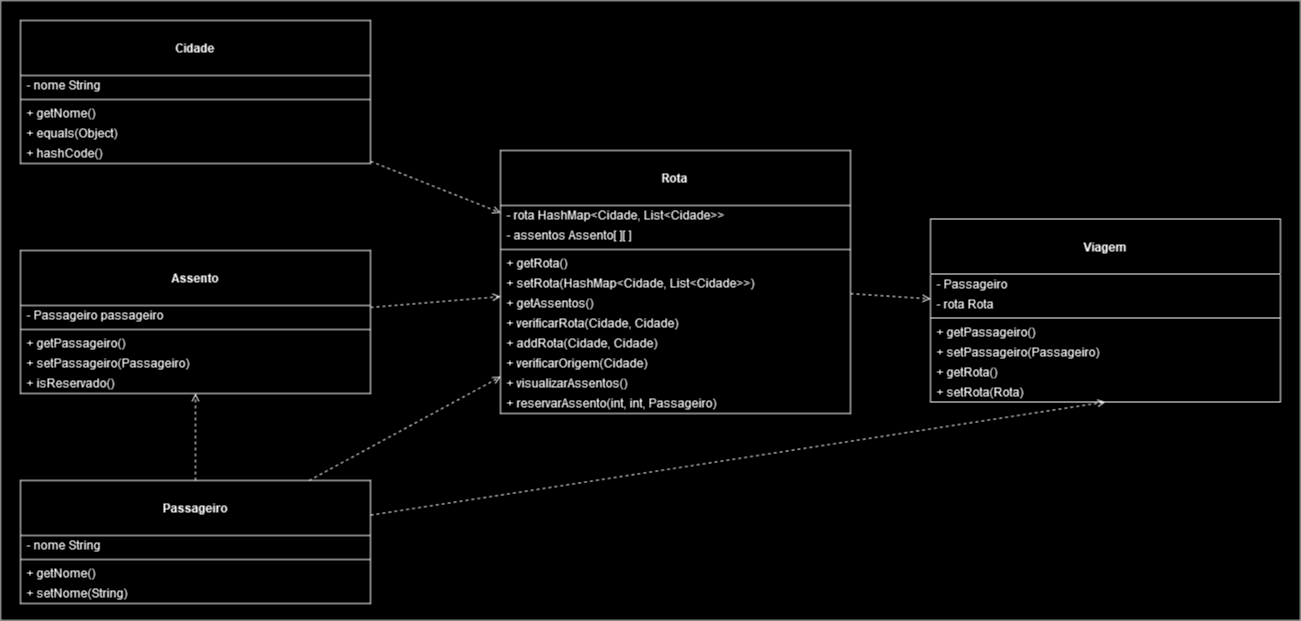

The diagram above was exported from draw.io. Its source (the exported page's mxGraphModel, read from the mxfile embedded in the PNG):
<mxGraphModel dx="2261" dy="764" grid="1" gridSize="10" guides="1" tooltips="1" connect="1" arrows="1" fold="1" page="1" pageScale="1" pageWidth="827" pageHeight="1169" math="0" shadow="0">
  <root>
    <mxCell id="0" />
    <mxCell id="1" parent="0" />
    <mxCell id="N9YQm65rhxJnNRITyLZE-57" value="" style="rounded=0;whiteSpace=wrap;html=1;" vertex="1" parent="1">
      <mxGeometry x="-360" y="980" width="1300" height="620" as="geometry" />
    </mxCell>
    <mxCell id="N9YQm65rhxJnNRITyLZE-6" value="&lt;div&gt;&lt;br&gt;&lt;/div&gt;&lt;div&gt;&lt;b&gt;Viagem&lt;/b&gt;&lt;br&gt;&lt;/div&gt;" style="swimlane;fontStyle=0;align=center;verticalAlign=top;childLayout=stackLayout;horizontal=1;startSize=55;horizontalStack=0;resizeParent=1;resizeParentMax=0;resizeLast=0;collapsible=0;marginBottom=0;html=1;whiteSpace=wrap;" vertex="1" parent="1">
      <mxGeometry x="570" y="1198.5" width="350" height="183" as="geometry" />
    </mxCell>
    <mxCell id="N9YQm65rhxJnNRITyLZE-8" value="- Passageiro" style="text;html=1;strokeColor=none;fillColor=none;align=left;verticalAlign=middle;spacingLeft=4;spacingRight=4;overflow=hidden;rotatable=0;points=[[0,0.5],[1,0.5]];portConstraint=eastwest;whiteSpace=wrap;" vertex="1" parent="N9YQm65rhxJnNRITyLZE-6">
      <mxGeometry y="55" width="350" height="20" as="geometry" />
    </mxCell>
    <mxCell id="N9YQm65rhxJnNRITyLZE-14" value="- rota Rota" style="text;html=1;strokeColor=none;fillColor=none;align=left;verticalAlign=middle;spacingLeft=4;spacingRight=4;overflow=hidden;rotatable=0;points=[[0,0.5],[1,0.5]];portConstraint=eastwest;whiteSpace=wrap;" vertex="1" parent="N9YQm65rhxJnNRITyLZE-6">
      <mxGeometry y="75" width="350" height="20" as="geometry" />
    </mxCell>
    <mxCell id="N9YQm65rhxJnNRITyLZE-11" value="" style="line;strokeWidth=1;fillColor=none;align=left;verticalAlign=middle;spacingTop=-1;spacingLeft=3;spacingRight=3;rotatable=0;labelPosition=right;points=[];portConstraint=eastwest;" vertex="1" parent="N9YQm65rhxJnNRITyLZE-6">
      <mxGeometry y="95" width="350" height="8" as="geometry" />
    </mxCell>
    <mxCell id="N9YQm65rhxJnNRITyLZE-13" value="+ getPassageiro()" style="text;html=1;strokeColor=none;fillColor=none;align=left;verticalAlign=middle;spacingLeft=4;spacingRight=4;overflow=hidden;rotatable=0;points=[[0,0.5],[1,0.5]];portConstraint=eastwest;whiteSpace=wrap;" vertex="1" parent="N9YQm65rhxJnNRITyLZE-6">
      <mxGeometry y="103" width="350" height="20" as="geometry" />
    </mxCell>
    <mxCell id="N9YQm65rhxJnNRITyLZE-16" value="+ setPassageiro(Passageiro)" style="text;html=1;strokeColor=none;fillColor=none;align=left;verticalAlign=middle;spacingLeft=4;spacingRight=4;overflow=hidden;rotatable=0;points=[[0,0.5],[1,0.5]];portConstraint=eastwest;whiteSpace=wrap;" vertex="1" parent="N9YQm65rhxJnNRITyLZE-6">
      <mxGeometry y="123" width="350" height="20" as="geometry" />
    </mxCell>
    <mxCell id="N9YQm65rhxJnNRITyLZE-38" value="+ getRota()" style="text;html=1;strokeColor=none;fillColor=none;align=left;verticalAlign=middle;spacingLeft=4;spacingRight=4;overflow=hidden;rotatable=0;points=[[0,0.5],[1,0.5]];portConstraint=eastwest;whiteSpace=wrap;" vertex="1" parent="N9YQm65rhxJnNRITyLZE-6">
      <mxGeometry y="143" width="350" height="20" as="geometry" />
    </mxCell>
    <mxCell id="N9YQm65rhxJnNRITyLZE-39" value="+ setRota(Rota)" style="text;html=1;strokeColor=none;fillColor=none;align=left;verticalAlign=middle;spacingLeft=4;spacingRight=4;overflow=hidden;rotatable=0;points=[[0,0.5],[1,0.5]];portConstraint=eastwest;whiteSpace=wrap;" vertex="1" parent="N9YQm65rhxJnNRITyLZE-6">
      <mxGeometry y="163" width="350" height="20" as="geometry" />
    </mxCell>
    <mxCell id="N9YQm65rhxJnNRITyLZE-32" style="rounded=0;orthogonalLoop=1;jettySize=auto;html=1;dashed=1;endArrow=open;endFill=0;" edge="1" parent="1" source="N9YQm65rhxJnNRITyLZE-17" target="N9YQm65rhxJnNRITyLZE-6">
      <mxGeometry relative="1" as="geometry" />
    </mxCell>
    <mxCell id="N9YQm65rhxJnNRITyLZE-17" value="&lt;div&gt;&lt;br&gt;&lt;/div&gt;&lt;div&gt;&lt;b&gt;Rota&lt;/b&gt;&lt;br&gt;&lt;/div&gt;" style="swimlane;fontStyle=0;align=center;verticalAlign=top;childLayout=stackLayout;horizontal=1;startSize=55;horizontalStack=0;resizeParent=1;resizeParentMax=0;resizeLast=0;collapsible=0;marginBottom=0;html=1;whiteSpace=wrap;" vertex="1" parent="1">
      <mxGeometry x="140" y="1130" width="350" height="263" as="geometry" />
    </mxCell>
    <mxCell id="N9YQm65rhxJnNRITyLZE-18" value="- rota HashMap&amp;lt;Cidade, List&amp;lt;Cidade&amp;gt;&amp;gt;" style="text;html=1;strokeColor=none;fillColor=none;align=left;verticalAlign=middle;spacingLeft=4;spacingRight=4;overflow=hidden;rotatable=0;points=[[0,0.5],[1,0.5]];portConstraint=eastwest;whiteSpace=wrap;" vertex="1" parent="N9YQm65rhxJnNRITyLZE-17">
      <mxGeometry y="55" width="350" height="20" as="geometry" />
    </mxCell>
    <mxCell id="N9YQm65rhxJnNRITyLZE-33" value="- assentos Assento[ ][ ]" style="text;html=1;strokeColor=none;fillColor=none;align=left;verticalAlign=middle;spacingLeft=4;spacingRight=4;overflow=hidden;rotatable=0;points=[[0,0.5],[1,0.5]];portConstraint=eastwest;whiteSpace=wrap;" vertex="1" parent="N9YQm65rhxJnNRITyLZE-17">
      <mxGeometry y="75" width="350" height="20" as="geometry" />
    </mxCell>
    <mxCell id="N9YQm65rhxJnNRITyLZE-20" value="" style="line;strokeWidth=1;fillColor=none;align=left;verticalAlign=middle;spacingTop=-1;spacingLeft=3;spacingRight=3;rotatable=0;labelPosition=right;points=[];portConstraint=eastwest;" vertex="1" parent="N9YQm65rhxJnNRITyLZE-17">
      <mxGeometry y="95" width="350" height="8" as="geometry" />
    </mxCell>
    <mxCell id="N9YQm65rhxJnNRITyLZE-21" value="+ getRota()" style="text;html=1;strokeColor=none;fillColor=none;align=left;verticalAlign=middle;spacingLeft=4;spacingRight=4;overflow=hidden;rotatable=0;points=[[0,0.5],[1,0.5]];portConstraint=eastwest;whiteSpace=wrap;" vertex="1" parent="N9YQm65rhxJnNRITyLZE-17">
      <mxGeometry y="103" width="350" height="20" as="geometry" />
    </mxCell>
    <mxCell id="N9YQm65rhxJnNRITyLZE-22" value="+ setRota(HashMap&amp;lt;Cidade, List&amp;lt;Cidade&amp;gt;&amp;gt;)" style="text;html=1;strokeColor=none;fillColor=none;align=left;verticalAlign=middle;spacingLeft=4;spacingRight=4;overflow=hidden;rotatable=0;points=[[0,0.5],[1,0.5]];portConstraint=eastwest;whiteSpace=wrap;" vertex="1" parent="N9YQm65rhxJnNRITyLZE-17">
      <mxGeometry y="123" width="350" height="20" as="geometry" />
    </mxCell>
    <mxCell id="N9YQm65rhxJnNRITyLZE-34" value="+ getAssentos()" style="text;html=1;strokeColor=none;fillColor=none;align=left;verticalAlign=middle;spacingLeft=4;spacingRight=4;overflow=hidden;rotatable=0;points=[[0,0.5],[1,0.5]];portConstraint=eastwest;whiteSpace=wrap;" vertex="1" parent="N9YQm65rhxJnNRITyLZE-17">
      <mxGeometry y="143" width="350" height="20" as="geometry" />
    </mxCell>
    <mxCell id="N9YQm65rhxJnNRITyLZE-35" value="+ verificarRota(Cidade, Cidade)" style="text;html=1;strokeColor=none;fillColor=none;align=left;verticalAlign=middle;spacingLeft=4;spacingRight=4;overflow=hidden;rotatable=0;points=[[0,0.5],[1,0.5]];portConstraint=eastwest;whiteSpace=wrap;" vertex="1" parent="N9YQm65rhxJnNRITyLZE-17">
      <mxGeometry y="163" width="350" height="20" as="geometry" />
    </mxCell>
    <mxCell id="N9YQm65rhxJnNRITyLZE-24" value="+ addRota(Cidade, Cidade)" style="text;html=1;strokeColor=none;fillColor=none;align=left;verticalAlign=middle;spacingLeft=4;spacingRight=4;overflow=hidden;rotatable=0;points=[[0,0.5],[1,0.5]];portConstraint=eastwest;whiteSpace=wrap;" vertex="1" parent="N9YQm65rhxJnNRITyLZE-17">
      <mxGeometry y="183" width="350" height="20" as="geometry" />
    </mxCell>
    <mxCell id="N9YQm65rhxJnNRITyLZE-23" value="+ verificarOrigem(Cidade)" style="text;html=1;strokeColor=none;fillColor=none;align=left;verticalAlign=middle;spacingLeft=4;spacingRight=4;overflow=hidden;rotatable=0;points=[[0,0.5],[1,0.5]];portConstraint=eastwest;whiteSpace=wrap;" vertex="1" parent="N9YQm65rhxJnNRITyLZE-17">
      <mxGeometry y="203" width="350" height="20" as="geometry" />
    </mxCell>
    <mxCell id="N9YQm65rhxJnNRITyLZE-36" value="+ visualizarAssentos()" style="text;html=1;strokeColor=none;fillColor=none;align=left;verticalAlign=middle;spacingLeft=4;spacingRight=4;overflow=hidden;rotatable=0;points=[[0,0.5],[1,0.5]];portConstraint=eastwest;whiteSpace=wrap;" vertex="1" parent="N9YQm65rhxJnNRITyLZE-17">
      <mxGeometry y="223" width="350" height="20" as="geometry" />
    </mxCell>
    <mxCell id="N9YQm65rhxJnNRITyLZE-37" value="+ reservarAssento(int, int, Passageiro)" style="text;html=1;strokeColor=none;fillColor=none;align=left;verticalAlign=middle;spacingLeft=4;spacingRight=4;overflow=hidden;rotatable=0;points=[[0,0.5],[1,0.5]];portConstraint=eastwest;whiteSpace=wrap;" vertex="1" parent="N9YQm65rhxJnNRITyLZE-17">
      <mxGeometry y="243" width="350" height="20" as="geometry" />
    </mxCell>
    <mxCell id="N9YQm65rhxJnNRITyLZE-47" style="rounded=0;orthogonalLoop=1;jettySize=auto;html=1;dashed=1;endArrow=open;endFill=0;" edge="1" parent="1" source="N9YQm65rhxJnNRITyLZE-25" target="N9YQm65rhxJnNRITyLZE-17">
      <mxGeometry relative="1" as="geometry" />
    </mxCell>
    <mxCell id="N9YQm65rhxJnNRITyLZE-25" value="&lt;div&gt;&lt;br&gt;&lt;/div&gt;&lt;div&gt;&lt;b&gt;Cidade&lt;/b&gt;&lt;br&gt;&lt;/div&gt;" style="swimlane;fontStyle=0;align=center;verticalAlign=top;childLayout=stackLayout;horizontal=1;startSize=55;horizontalStack=0;resizeParent=1;resizeParentMax=0;resizeLast=0;collapsible=0;marginBottom=0;html=1;whiteSpace=wrap;" vertex="1" parent="1">
      <mxGeometry x="-340" y="1000" width="350" height="143" as="geometry" />
    </mxCell>
    <mxCell id="N9YQm65rhxJnNRITyLZE-26" value="- nome String" style="text;html=1;strokeColor=none;fillColor=none;align=left;verticalAlign=middle;spacingLeft=4;spacingRight=4;overflow=hidden;rotatable=0;points=[[0,0.5],[1,0.5]];portConstraint=eastwest;whiteSpace=wrap;" vertex="1" parent="N9YQm65rhxJnNRITyLZE-25">
      <mxGeometry y="55" width="350" height="20" as="geometry" />
    </mxCell>
    <mxCell id="N9YQm65rhxJnNRITyLZE-28" value="" style="line;strokeWidth=1;fillColor=none;align=left;verticalAlign=middle;spacingTop=-1;spacingLeft=3;spacingRight=3;rotatable=0;labelPosition=right;points=[];portConstraint=eastwest;" vertex="1" parent="N9YQm65rhxJnNRITyLZE-25">
      <mxGeometry y="75" width="350" height="8" as="geometry" />
    </mxCell>
    <mxCell id="N9YQm65rhxJnNRITyLZE-29" value="+ getNome()" style="text;html=1;strokeColor=none;fillColor=none;align=left;verticalAlign=middle;spacingLeft=4;spacingRight=4;overflow=hidden;rotatable=0;points=[[0,0.5],[1,0.5]];portConstraint=eastwest;whiteSpace=wrap;" vertex="1" parent="N9YQm65rhxJnNRITyLZE-25">
      <mxGeometry y="83" width="350" height="20" as="geometry" />
    </mxCell>
    <mxCell id="N9YQm65rhxJnNRITyLZE-30" value="+ equals(Object)" style="text;html=1;strokeColor=none;fillColor=none;align=left;verticalAlign=middle;spacingLeft=4;spacingRight=4;overflow=hidden;rotatable=0;points=[[0,0.5],[1,0.5]];portConstraint=eastwest;whiteSpace=wrap;" vertex="1" parent="N9YQm65rhxJnNRITyLZE-25">
      <mxGeometry y="103" width="350" height="20" as="geometry" />
    </mxCell>
    <mxCell id="N9YQm65rhxJnNRITyLZE-31" value="+ hashCode()" style="text;html=1;strokeColor=none;fillColor=none;align=left;verticalAlign=middle;spacingLeft=4;spacingRight=4;overflow=hidden;rotatable=0;points=[[0,0.5],[1,0.5]];portConstraint=eastwest;whiteSpace=wrap;" vertex="1" parent="N9YQm65rhxJnNRITyLZE-25">
      <mxGeometry y="123" width="350" height="20" as="geometry" />
    </mxCell>
    <mxCell id="N9YQm65rhxJnNRITyLZE-46" style="rounded=0;orthogonalLoop=1;jettySize=auto;html=1;entryX=0.5;entryY=1;entryDx=0;entryDy=0;dashed=1;endArrow=open;endFill=0;" edge="1" parent="1" source="N9YQm65rhxJnNRITyLZE-40" target="N9YQm65rhxJnNRITyLZE-6">
      <mxGeometry relative="1" as="geometry" />
    </mxCell>
    <mxCell id="N9YQm65rhxJnNRITyLZE-48" style="rounded=0;orthogonalLoop=1;jettySize=auto;html=1;dashed=1;endArrow=open;endFill=0;" edge="1" parent="1" source="N9YQm65rhxJnNRITyLZE-40" target="N9YQm65rhxJnNRITyLZE-17">
      <mxGeometry relative="1" as="geometry" />
    </mxCell>
    <mxCell id="N9YQm65rhxJnNRITyLZE-58" style="rounded=0;orthogonalLoop=1;jettySize=auto;html=1;dashed=1;endArrow=open;endFill=0;" edge="1" parent="1" source="N9YQm65rhxJnNRITyLZE-40" target="N9YQm65rhxJnNRITyLZE-49">
      <mxGeometry relative="1" as="geometry" />
    </mxCell>
    <mxCell id="N9YQm65rhxJnNRITyLZE-40" value="&lt;div&gt;&lt;br&gt;&lt;/div&gt;&lt;div&gt;&lt;b&gt;Passageiro&lt;/b&gt;&lt;/div&gt;" style="swimlane;fontStyle=0;align=center;verticalAlign=top;childLayout=stackLayout;horizontal=1;startSize=55;horizontalStack=0;resizeParent=1;resizeParentMax=0;resizeLast=0;collapsible=0;marginBottom=0;html=1;whiteSpace=wrap;" vertex="1" parent="1">
      <mxGeometry x="-340" y="1460" width="350" height="123" as="geometry" />
    </mxCell>
    <mxCell id="N9YQm65rhxJnNRITyLZE-41" value="- nome String" style="text;html=1;strokeColor=none;fillColor=none;align=left;verticalAlign=middle;spacingLeft=4;spacingRight=4;overflow=hidden;rotatable=0;points=[[0,0.5],[1,0.5]];portConstraint=eastwest;whiteSpace=wrap;" vertex="1" parent="N9YQm65rhxJnNRITyLZE-40">
      <mxGeometry y="55" width="350" height="20" as="geometry" />
    </mxCell>
    <mxCell id="N9YQm65rhxJnNRITyLZE-42" value="" style="line;strokeWidth=1;fillColor=none;align=left;verticalAlign=middle;spacingTop=-1;spacingLeft=3;spacingRight=3;rotatable=0;labelPosition=right;points=[];portConstraint=eastwest;" vertex="1" parent="N9YQm65rhxJnNRITyLZE-40">
      <mxGeometry y="75" width="350" height="8" as="geometry" />
    </mxCell>
    <mxCell id="N9YQm65rhxJnNRITyLZE-43" value="+ getNome()" style="text;html=1;strokeColor=none;fillColor=none;align=left;verticalAlign=middle;spacingLeft=4;spacingRight=4;overflow=hidden;rotatable=0;points=[[0,0.5],[1,0.5]];portConstraint=eastwest;whiteSpace=wrap;" vertex="1" parent="N9YQm65rhxJnNRITyLZE-40">
      <mxGeometry y="83" width="350" height="20" as="geometry" />
    </mxCell>
    <mxCell id="N9YQm65rhxJnNRITyLZE-44" value="+ setNome(String)" style="text;html=1;strokeColor=none;fillColor=none;align=left;verticalAlign=middle;spacingLeft=4;spacingRight=4;overflow=hidden;rotatable=0;points=[[0,0.5],[1,0.5]];portConstraint=eastwest;whiteSpace=wrap;" vertex="1" parent="N9YQm65rhxJnNRITyLZE-40">
      <mxGeometry y="103" width="350" height="20" as="geometry" />
    </mxCell>
    <mxCell id="N9YQm65rhxJnNRITyLZE-55" style="rounded=0;orthogonalLoop=1;jettySize=auto;html=1;dashed=1;endArrow=open;endFill=0;" edge="1" parent="1" source="N9YQm65rhxJnNRITyLZE-49" target="N9YQm65rhxJnNRITyLZE-17">
      <mxGeometry relative="1" as="geometry" />
    </mxCell>
    <mxCell id="N9YQm65rhxJnNRITyLZE-49" value="&lt;div&gt;&lt;br&gt;&lt;/div&gt;&lt;div&gt;&lt;b&gt;Assento&lt;/b&gt;&lt;br&gt;&lt;/div&gt;" style="swimlane;fontStyle=0;align=center;verticalAlign=top;childLayout=stackLayout;horizontal=1;startSize=55;horizontalStack=0;resizeParent=1;resizeParentMax=0;resizeLast=0;collapsible=0;marginBottom=0;html=1;whiteSpace=wrap;" vertex="1" parent="1">
      <mxGeometry x="-340" y="1230" width="350" height="143" as="geometry" />
    </mxCell>
    <mxCell id="N9YQm65rhxJnNRITyLZE-50" value="- Passageiro passageiro" style="text;html=1;strokeColor=none;fillColor=none;align=left;verticalAlign=middle;spacingLeft=4;spacingRight=4;overflow=hidden;rotatable=0;points=[[0,0.5],[1,0.5]];portConstraint=eastwest;whiteSpace=wrap;" vertex="1" parent="N9YQm65rhxJnNRITyLZE-49">
      <mxGeometry y="55" width="350" height="20" as="geometry" />
    </mxCell>
    <mxCell id="N9YQm65rhxJnNRITyLZE-51" value="" style="line;strokeWidth=1;fillColor=none;align=left;verticalAlign=middle;spacingTop=-1;spacingLeft=3;spacingRight=3;rotatable=0;labelPosition=right;points=[];portConstraint=eastwest;" vertex="1" parent="N9YQm65rhxJnNRITyLZE-49">
      <mxGeometry y="75" width="350" height="8" as="geometry" />
    </mxCell>
    <mxCell id="N9YQm65rhxJnNRITyLZE-52" value="+ getPassageiro()" style="text;html=1;strokeColor=none;fillColor=none;align=left;verticalAlign=middle;spacingLeft=4;spacingRight=4;overflow=hidden;rotatable=0;points=[[0,0.5],[1,0.5]];portConstraint=eastwest;whiteSpace=wrap;" vertex="1" parent="N9YQm65rhxJnNRITyLZE-49">
      <mxGeometry y="83" width="350" height="20" as="geometry" />
    </mxCell>
    <mxCell id="N9YQm65rhxJnNRITyLZE-53" value="+ setPassageiro(Passageiro)" style="text;html=1;strokeColor=none;fillColor=none;align=left;verticalAlign=middle;spacingLeft=4;spacingRight=4;overflow=hidden;rotatable=0;points=[[0,0.5],[1,0.5]];portConstraint=eastwest;whiteSpace=wrap;" vertex="1" parent="N9YQm65rhxJnNRITyLZE-49">
      <mxGeometry y="103" width="350" height="20" as="geometry" />
    </mxCell>
    <mxCell id="N9YQm65rhxJnNRITyLZE-54" value="+ isReservado()" style="text;html=1;strokeColor=none;fillColor=none;align=left;verticalAlign=middle;spacingLeft=4;spacingRight=4;overflow=hidden;rotatable=0;points=[[0,0.5],[1,0.5]];portConstraint=eastwest;whiteSpace=wrap;" vertex="1" parent="N9YQm65rhxJnNRITyLZE-49">
      <mxGeometry y="123" width="350" height="20" as="geometry" />
    </mxCell>
  </root>
</mxGraphModel>